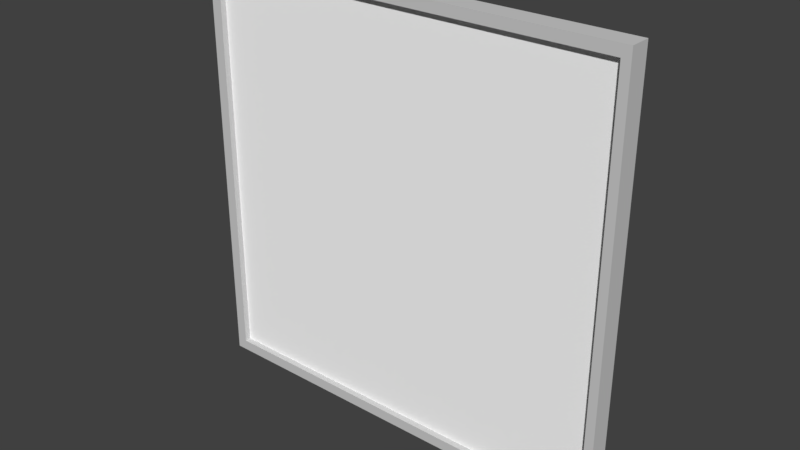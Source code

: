 # Source: LEINWAND_01.blend  (saved by Blender 2.79.0; exported with 4.5.12 LTS)
import bpy
from mathutils import Matrix  # noqa: F401  (used for matrix-valued properties, if any)

bpy.ops.wm.read_factory_settings(use_empty=True)
scene = bpy.context.scene
scene.name = 'Scene'

# ---- collections
col_collection_1 = bpy.data.collections.new('Collection 1'); scene.collection.children.link(col_collection_1)

# ---- materials (node trees are filled in below, after node groups)
mat_material_006 = bpy.data.materials.new('Material.006')
mat_material_006.alpha_threshold = 0.0
mat_material_006.use_transparent_shadow = False
mat_material_006.diffuse_color = (0.6195, 0.6195, 0.6195, 1.0)
mat_material_006.roughness = 0.5
mat_material = bpy.data.materials.new('Material')
mat_material.alpha_threshold = 0.0
mat_material.use_transparent_shadow = False
mat_material.diffuse_color = (1.0, 1.0, 1.0, 1.0)
mat_material.roughness = 0.5

# ---- material node trees

# ---- world
world_world = bpy.data.worlds.new('World'); scene.world = world_world
world_world.color = (0.05088, 0.05088, 0.05088)
world_world.use_sun_shadow = False
world_world.sun_shadow_jitter_overblur = 0.0
world_world.cycles.sampling_method = 'MANUAL'

# ---- meshes
me_cube_001 = bpy.data.meshes.new('Cube.001')
me_cube_001.from_pydata([(-1.0, 0.5086, -1.0), (-1.0, 0.5086, 1.0), (-1.0, 1.0, -1.0), (-1.0, 1.0, 1.0), (1.032, 0.5086, -1.0), (1.032, 0.5086, 1.0), (1.032, 1.0, -1.0), (1.032, 1.0, 1.0), (-0.9492, 1.0, -1.0), (-0.9492, 1.0, 1.0), (-0.9492, 0.5086, -1.0), (-0.9492, 0.5086, 1.0), (0.9912, 1.0, 1.0), (0.9912, 0.5086, -1.0), (0.9912, 1.0, -1.0), (0.9912, 0.5086, 1.0), (-1.0, 0.5086, 0.9497), (-1.0, 1.0, 0.9497), (1.032, 1.0, 0.9497), (1.032, 0.5086, 0.9497), (-0.9492, 0.5086, 0.9497), (-0.9492, 1.0, 0.9497), (0.9912, 0.5086, 0.9497), (0.9912, 1.0, 0.9497), (-1.0, 1.0, -0.9497), (1.032, 1.0, -0.9497), (1.032, 0.5086, -0.9497), (-0.9492, 0.5086, -0.9497), (-0.9492, 1.0, -0.9497), (0.9912, 0.5086, -0.9497), (0.9912, 1.0, -0.9497), (-1.0, 0.5086, -0.9497), (0.9912, 0.6499, 0.9497), (-0.9492, 0.6499, 0.9497), (-0.9492, 0.6499, -0.9497), (0.9912, 0.6499, -0.9497), (-1.0, 0.7365, -1.0), (-1.0, 0.7365, 1.0), (1.032, 0.7365, -1.0), (1.032, 0.7365, 1.0), (-0.9492, 0.7365, 1.0), (-0.9492, 0.7365, -1.0), (0.9912, 0.7365, 1.0), (0.9912, 0.7365, -1.0), (1.032, 0.7365, 0.9497), (-1.0, 0.7365, 0.9497), (-1.0, 0.7365, -0.9497), (1.032, 0.7365, -0.9497)], [], [(45, 37, 3, 17), (23, 12, 7, 18), (44, 39, 5, 19), (20, 11, 1, 16), (43, 38, 4, 13), (40, 37, 1, 11), (42, 40, 11, 15), (36, 41, 10, 0), (22, 15, 11, 20), (17, 3, 9, 21), (19, 5, 15, 22), (39, 42, 15, 5), (41, 43, 13, 10), (21, 9, 12, 23), (28, 21, 23, 30), (26, 19, 22, 29), (24, 17, 21, 28), (29, 22, 32, 35), (27, 20, 16, 31), (47, 44, 19, 26), (30, 23, 18, 25), (46, 45, 17, 24), (36, 46, 24, 2), (14, 30, 25, 6), (38, 47, 26, 4), (10, 27, 31, 0), (13, 29, 27, 10), (2, 24, 28, 8), (4, 26, 29, 13), (8, 28, 30, 14), (35, 32, 33, 34), (20, 27, 34, 33), (27, 29, 35, 34), (22, 20, 33, 32), (6, 25, 47, 38), (0, 31, 46, 36), (31, 16, 45, 46), (25, 18, 44, 47), (7, 12, 42, 39), (2, 8, 41, 36), (12, 9, 40, 42), (9, 3, 37, 40), (14, 6, 38, 43), (18, 7, 39, 44), (16, 1, 37, 45), (8, 14, 43, 41)])
me_cube_001.polygons.foreach_set('material_index', [0, 0, 0, 0, 0, 0, 0, 0, 0, 0, 0, 0, 0, 0, 0, 0, 0, 0, 0, 0, 0, 0, 0, 0, 0, 0, 0, 0, 0, 0, 1, 0, 0, 0, 0, 0, 0, 0, 0, 0, 0, 0, 0, 0, 0, 0])
me_cube_001.materials.append(mat_material_006)
me_cube_001.materials.append(mat_material)
me_cube_001.use_remesh_preserve_volume = False
me_cube_001.use_remesh_preserve_attributes = False
me_cube_001.use_mirror_vertex_groups = False
me_cube_001.update()

# ---- objects
ob_cube = bpy.data.objects.new('Cube', me_cube_001)

# ---- transforms, parenting, visibility, modifiers, constraints
ob_cube.location = (-0.7159, 1.664, 3.719)
ob_cube.scale = (1.47, 0.299, 1.47)
ob_cube.lineart.crease_threshold = 0.0

# ---- collection membership
col_collection_1.objects.link(ob_cube)

# ---- scene / render settings (as saved in the file)
scene.frame_start = 1; scene.frame_end = 250; scene.frame_set(1)
scene.render.engine = 'BLENDER_EEVEE_NEXT'
scene.render.resolution_percentage = 50
scene.render.dither_intensity = 0.0
scene.cycles.use_denoising = False
scene.cycles.samples = 128
scene.cycles.sampling_pattern = 'TABULATED_SOBOL'
scene.cycles.use_adaptive_sampling = False
scene.cycles.use_light_tree = False
scene.cycles.blur_glossy = 0.0
scene.cycles.sample_clamp_indirect = 0.0
scene.view_settings.view_transform = 'Standard'
bpy.context.view_layer.update()

# ---- added for rendering (the .blend has no active camera and no usable light): camera, sun
cam_auto = bpy.data.cameras.new('AutoCamera')
cam_auto.lens = 50.0
cam_auto.sensor_width = 36.0
cam_auto.clip_end = 1000.0
ob_auto_camera = bpy.data.objects.new('AutoCamera', cam_auto)
scene.collection.objects.link(ob_auto_camera)
ob_auto_camera.location = (3.18899, -2.76773, 6.82372)
ob_auto_camera.rotation_euler = (1.09748, -7.21219e-08, 0.694738)
scene.camera = ob_auto_camera
light_auto_sun = bpy.data.lights.new('AutoSun', 'SUN')
light_auto_sun.energy = 3.0
light_auto_sun.angle = 0.0523599
ob_auto_sun = bpy.data.objects.new('AutoSun', light_auto_sun)
scene.collection.objects.link(ob_auto_sun)
ob_auto_sun.rotation_euler = (0.872665, 0.174533, 0.523599)
bpy.context.view_layer.update()
